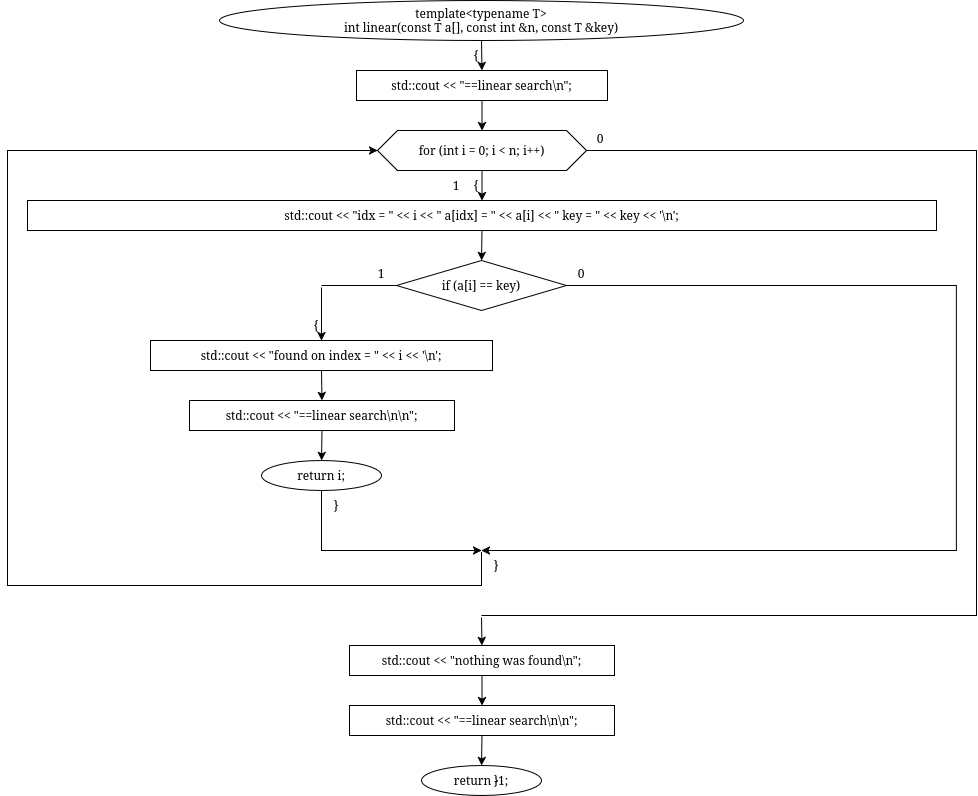

The diagram above was exported from draw.io. Its source (the exported page's mxGraphModel, read from the mxfile embedded in the PNG):
<mxGraphModel dx="1395" dy="-262" grid="1" gridSize="10" guides="1" tooltips="1" connect="1" arrows="1" fold="1" page="1" pageScale="1" pageWidth="850" pageHeight="1100" math="0" shadow="0">
  <root>
    <mxCell id="0" />
    <mxCell id="1" parent="0" />
    <mxCell id="E2_4f4PZEsRQgXY-mcgo-301" parent="1" style="ellipse;whiteSpace=wrap;html=1;" value="&lt;div&gt;template&amp;lt;typename T&amp;gt;&lt;/div&gt;&lt;div&gt;int linear(const T a[], const int &amp;amp;n, const T &amp;amp;key)&lt;/div&gt;" vertex="1">
      <mxGeometry height="40" width="524" x="508" y="1560" as="geometry" />
    </mxCell>
    <mxCell id="E2_4f4PZEsRQgXY-mcgo-302" parent="1" style="text;html=1;whiteSpace=wrap;strokeColor=none;fillColor=none;align=center;verticalAlign=middle;rounded=0;" value="{" vertex="1">
      <mxGeometry height="16" width="20" x="755" y="1607" as="geometry" />
    </mxCell>
    <mxCell id="E2_4f4PZEsRQgXY-mcgo-303" parent="1" style="rounded=0;whiteSpace=wrap;html=1;" value="std::cout &lt;&lt; &quot;==linear search\n&quot;;" vertex="1">
      <mxGeometry height="30" width="251" x="645" y="1630" as="geometry" />
    </mxCell>
    <mxCell id="E2_4f4PZEsRQgXY-mcgo-304" parent="1" style="shape=hexagon;perimeter=hexagonPerimeter2;whiteSpace=wrap;html=1;fixedSize=1;" value="for (int i = 0; i &lt; n; i++)" vertex="1">
      <mxGeometry height="40" width="209" x="666" y="1690" as="geometry" />
    </mxCell>
    <mxCell id="E2_4f4PZEsRQgXY-mcgo-305" parent="1" style="text;html=1;whiteSpace=wrap;strokeColor=none;fillColor=none;align=center;verticalAlign=middle;rounded=0;" value="{" vertex="1">
      <mxGeometry height="16" width="20" x="755" y="1737" as="geometry" />
    </mxCell>
    <mxCell id="E2_4f4PZEsRQgXY-mcgo-306" parent="1" style="text;html=1;whiteSpace=wrap;strokeColor=none;fillColor=none;align=center;verticalAlign=middle;rounded=0;" value="1" vertex="1">
      <mxGeometry height="16" width="20" x="735" y="1737" as="geometry" />
    </mxCell>
    <mxCell id="E2_4f4PZEsRQgXY-mcgo-307" parent="1" style="text;html=1;whiteSpace=wrap;strokeColor=none;fillColor=none;align=center;verticalAlign=middle;rounded=0;" value="0" vertex="1">
      <mxGeometry height="16" width="20" x="879" y="1690" as="geometry" />
    </mxCell>
    <mxCell id="E2_4f4PZEsRQgXY-mcgo-308" parent="1" style="rounded=0;whiteSpace=wrap;html=1;" value="std::cout &lt;&lt; &quot;idx = &quot; &lt;&lt; i                 &lt;&lt; &quot; a[idx] = &quot; &lt;&lt; a[i]                 &lt;&lt; &quot; key = &quot; &lt;&lt; key                 &lt;&lt; '\n';" vertex="1">
      <mxGeometry height="30" width="909" x="316" y="1760" as="geometry" />
    </mxCell>
    <mxCell id="E2_4f4PZEsRQgXY-mcgo-309" parent="1" style="rhombus;whiteSpace=wrap;html=1;" value="if (a[i] == key)" vertex="1">
      <mxGeometry height="50" width="170" x="685" y="1820" as="geometry" />
    </mxCell>
    <mxCell id="E2_4f4PZEsRQgXY-mcgo-310" parent="1" style="text;html=1;whiteSpace=wrap;strokeColor=none;fillColor=none;align=center;verticalAlign=middle;rounded=0;" value="1" vertex="1">
      <mxGeometry height="16" width="20" x="660" y="1825" as="geometry" />
    </mxCell>
    <mxCell id="E2_4f4PZEsRQgXY-mcgo-311" parent="1" style="text;html=1;whiteSpace=wrap;strokeColor=none;fillColor=none;align=center;verticalAlign=middle;rounded=0;" value="0" vertex="1">
      <mxGeometry height="16" width="20" x="860" y="1825" as="geometry" />
    </mxCell>
    <mxCell id="E2_4f4PZEsRQgXY-mcgo-312" parent="1" style="text;html=1;whiteSpace=wrap;strokeColor=none;fillColor=none;align=center;verticalAlign=middle;rounded=0;" value="{" vertex="1">
      <mxGeometry height="16" width="20" x="595" y="1877" as="geometry" />
    </mxCell>
    <mxCell id="E2_4f4PZEsRQgXY-mcgo-313" parent="1" style="rounded=0;whiteSpace=wrap;html=1;fillColor=none;strokeColor=none;" value="" vertex="1">
      <mxGeometry height="2" width="2" x="609" y="1845" as="geometry" />
    </mxCell>
    <mxCell id="E2_4f4PZEsRQgXY-mcgo-314" parent="1" style="rounded=0;whiteSpace=wrap;html=1;" value="std::cout &lt;&lt; &quot;found on index = &quot; &lt;&lt; i &lt;&lt; '\n';" vertex="1">
      <mxGeometry height="30" width="342" x="439" y="1900" as="geometry" />
    </mxCell>
    <mxCell id="E2_4f4PZEsRQgXY-mcgo-315" parent="1" style="rounded=0;whiteSpace=wrap;html=1;" value="std::cout &lt;&lt; &quot;==linear search\n\n&quot;;" vertex="1">
      <mxGeometry height="30" width="265" x="478" y="1960" as="geometry" />
    </mxCell>
    <mxCell id="E2_4f4PZEsRQgXY-mcgo-316" parent="1" style="ellipse;whiteSpace=wrap;html=1;" value="return i;" vertex="1">
      <mxGeometry height="30" width="120" x="550" y="2020" as="geometry" />
    </mxCell>
    <mxCell id="E2_4f4PZEsRQgXY-mcgo-317" parent="1" style="text;html=1;whiteSpace=wrap;strokeColor=none;fillColor=none;align=center;verticalAlign=middle;rounded=0;" value="}" vertex="1">
      <mxGeometry height="16" width="20" x="615" y="2057" as="geometry" />
    </mxCell>
    <mxCell id="E2_4f4PZEsRQgXY-mcgo-318" parent="1" style="rounded=0;whiteSpace=wrap;html=1;fillColor=none;strokeColor=none;" value="" vertex="1">
      <mxGeometry height="2" width="2" x="769" y="2110" as="geometry" />
    </mxCell>
    <mxCell id="E2_4f4PZEsRQgXY-mcgo-319" parent="1" style="text;html=1;whiteSpace=wrap;strokeColor=none;fillColor=none;align=center;verticalAlign=middle;rounded=0;" value="}" vertex="1">
      <mxGeometry height="16" width="20" x="775" y="2117" as="geometry" />
    </mxCell>
    <mxCell id="E2_4f4PZEsRQgXY-mcgo-320" parent="1" style="rounded=0;whiteSpace=wrap;html=1;fillColor=none;strokeColor=none;" value="" vertex="1">
      <mxGeometry height="2" width="2" x="769" y="2175" as="geometry" />
    </mxCell>
    <mxCell id="E2_4f4PZEsRQgXY-mcgo-321" parent="1" style="rounded=0;whiteSpace=wrap;html=1;" value="std::cout &lt;&lt; &quot;nothing was found\n&quot;;" vertex="1">
      <mxGeometry height="30" width="265" x="638" y="2205" as="geometry" />
    </mxCell>
    <mxCell id="E2_4f4PZEsRQgXY-mcgo-322" parent="1" style="rounded=0;whiteSpace=wrap;html=1;" value="std::cout &lt;&lt; &quot;==linear search\n\n&quot;;" vertex="1">
      <mxGeometry height="30" width="265" x="638" y="2265" as="geometry" />
    </mxCell>
    <mxCell id="E2_4f4PZEsRQgXY-mcgo-323" parent="1" style="ellipse;whiteSpace=wrap;html=1;" value="return -1;" vertex="1">
      <mxGeometry height="30" width="120" x="710" y="2325" as="geometry" />
    </mxCell>
    <mxCell id="E2_4f4PZEsRQgXY-mcgo-324" parent="1" style="text;html=1;whiteSpace=wrap;strokeColor=none;fillColor=none;align=center;verticalAlign=middle;rounded=0;" value="}" vertex="1">
      <mxGeometry height="16" width="20" x="775" y="2332" as="geometry" />
    </mxCell>
    <mxCell id="E2_4f4PZEsRQgXY-mcgo-325" edge="1" parent="1" source="E2_4f4PZEsRQgXY-mcgo-301" style="endArrow=classic;html=1;rounded=0;exitX=0.5;exitY=1;exitDx=0;exitDy=0;entryX=0.5;entryY=0;entryDx=0;entryDy=0;" target="E2_4f4PZEsRQgXY-mcgo-303" value="">
      <mxGeometry relative="1" as="geometry" />
    </mxCell>
    <mxCell id="E2_4f4PZEsRQgXY-mcgo-326" edge="1" parent="1" source="E2_4f4PZEsRQgXY-mcgo-303" style="endArrow=classic;html=1;rounded=0;exitX=0.5;exitY=1;exitDx=0;exitDy=0;entryX=0.5;entryY=0;entryDx=0;entryDy=0;" target="E2_4f4PZEsRQgXY-mcgo-304" value="">
      <mxGeometry relative="1" as="geometry" />
    </mxCell>
    <mxCell id="E2_4f4PZEsRQgXY-mcgo-327" edge="1" parent="1" source="E2_4f4PZEsRQgXY-mcgo-304" style="endArrow=classic;html=1;rounded=0;exitX=0.5;exitY=1;exitDx=0;exitDy=0;entryX=0.5;entryY=0;entryDx=0;entryDy=0;" target="E2_4f4PZEsRQgXY-mcgo-308" value="">
      <mxGeometry relative="1" as="geometry" />
    </mxCell>
    <mxCell id="E2_4f4PZEsRQgXY-mcgo-328" edge="1" parent="1" source="E2_4f4PZEsRQgXY-mcgo-308" style="endArrow=classic;html=1;rounded=0;exitX=0.5;exitY=1;exitDx=0;exitDy=0;entryX=0.5;entryY=0;entryDx=0;entryDy=0;" target="E2_4f4PZEsRQgXY-mcgo-309" value="">
      <mxGeometry relative="1" as="geometry" />
    </mxCell>
    <mxCell id="E2_4f4PZEsRQgXY-mcgo-329" edge="1" parent="1" source="E2_4f4PZEsRQgXY-mcgo-309" style="endArrow=none;html=1;rounded=0;exitX=0;exitY=0.5;exitDx=0;exitDy=0;entryX=0.5;entryY=0;entryDx=0;entryDy=0;" target="E2_4f4PZEsRQgXY-mcgo-313" value="">
      <mxGeometry relative="1" as="geometry">
        <Array as="points">
          <mxPoint x="685" y="1845" />
          <mxPoint x="610" y="1845" />
        </Array>
      </mxGeometry>
    </mxCell>
    <mxCell id="E2_4f4PZEsRQgXY-mcgo-330" edge="1" parent="1" source="E2_4f4PZEsRQgXY-mcgo-313" style="endArrow=classic;html=1;rounded=0;exitX=0.5;exitY=1;exitDx=0;exitDy=0;entryX=0.5;entryY=0;entryDx=0;entryDy=0;" target="E2_4f4PZEsRQgXY-mcgo-314" value="">
      <mxGeometry relative="1" as="geometry" />
    </mxCell>
    <mxCell id="E2_4f4PZEsRQgXY-mcgo-331" edge="1" parent="1" source="E2_4f4PZEsRQgXY-mcgo-314" style="endArrow=classic;html=1;rounded=0;exitX=0.5;exitY=1;exitDx=0;exitDy=0;entryX=0.5;entryY=0;entryDx=0;entryDy=0;" target="E2_4f4PZEsRQgXY-mcgo-315" value="">
      <mxGeometry relative="1" as="geometry" />
    </mxCell>
    <mxCell id="E2_4f4PZEsRQgXY-mcgo-332" edge="1" parent="1" source="E2_4f4PZEsRQgXY-mcgo-315" style="endArrow=classic;html=1;rounded=0;exitX=0.5;exitY=1;exitDx=0;exitDy=0;entryX=0.5;entryY=0;entryDx=0;entryDy=0;" target="E2_4f4PZEsRQgXY-mcgo-316" value="">
      <mxGeometry relative="1" as="geometry" />
    </mxCell>
    <mxCell id="E2_4f4PZEsRQgXY-mcgo-333" edge="1" parent="1" source="E2_4f4PZEsRQgXY-mcgo-316" style="endArrow=classic;html=1;rounded=0;exitX=0.5;exitY=1;exitDx=0;exitDy=0;entryX=0.5;entryY=0;entryDx=0;entryDy=0;" target="E2_4f4PZEsRQgXY-mcgo-318" value="">
      <mxGeometry relative="1" as="geometry">
        <Array as="points">
          <mxPoint x="610" y="2080" />
          <mxPoint x="610" y="2110" />
          <mxPoint x="770" y="2110" />
        </Array>
      </mxGeometry>
    </mxCell>
    <mxCell id="E2_4f4PZEsRQgXY-mcgo-334" edge="1" parent="1" source="E2_4f4PZEsRQgXY-mcgo-309" style="endArrow=classic;html=1;rounded=0;exitX=1;exitY=0.5;exitDx=0;exitDy=0;entryX=0.5;entryY=0;entryDx=0;entryDy=0;" target="E2_4f4PZEsRQgXY-mcgo-318" value="">
      <mxGeometry relative="1" as="geometry">
        <Array as="points">
          <mxPoint x="1245" y="1845" />
          <mxPoint x="1245" y="2110" />
          <mxPoint x="770" y="2110" />
        </Array>
      </mxGeometry>
    </mxCell>
    <mxCell id="E2_4f4PZEsRQgXY-mcgo-335" edge="1" parent="1" source="E2_4f4PZEsRQgXY-mcgo-318" style="endArrow=classic;html=1;rounded=0;exitX=0.5;exitY=1;exitDx=0;exitDy=0;entryX=0;entryY=0.5;entryDx=0;entryDy=0;" target="E2_4f4PZEsRQgXY-mcgo-304" value="">
      <mxGeometry relative="1" as="geometry">
        <Array as="points">
          <mxPoint x="770" y="2145" />
          <mxPoint x="296" y="2145" />
          <mxPoint x="296" y="1710" />
        </Array>
      </mxGeometry>
    </mxCell>
    <mxCell id="E2_4f4PZEsRQgXY-mcgo-336" edge="1" parent="1" source="E2_4f4PZEsRQgXY-mcgo-304" style="endArrow=none;html=1;rounded=0;exitX=1;exitY=0.5;exitDx=0;exitDy=0;entryX=0.5;entryY=0;entryDx=0;entryDy=0;" target="E2_4f4PZEsRQgXY-mcgo-320" value="">
      <mxGeometry relative="1" as="geometry">
        <Array as="points">
          <mxPoint x="1265" y="1710" />
          <mxPoint x="1265" y="2175" />
          <mxPoint x="770" y="2175" />
        </Array>
      </mxGeometry>
    </mxCell>
    <mxCell id="E2_4f4PZEsRQgXY-mcgo-337" edge="1" parent="1" source="E2_4f4PZEsRQgXY-mcgo-320" style="endArrow=classic;html=1;rounded=0;exitX=0.5;exitY=1;exitDx=0;exitDy=0;entryX=0.5;entryY=0;entryDx=0;entryDy=0;" target="E2_4f4PZEsRQgXY-mcgo-321" value="">
      <mxGeometry relative="1" as="geometry" />
    </mxCell>
    <mxCell id="E2_4f4PZEsRQgXY-mcgo-338" edge="1" parent="1" source="E2_4f4PZEsRQgXY-mcgo-321" style="endArrow=classic;html=1;rounded=0;exitX=0.5;exitY=1;exitDx=0;exitDy=0;entryX=0.5;entryY=0;entryDx=0;entryDy=0;" target="E2_4f4PZEsRQgXY-mcgo-322" value="">
      <mxGeometry relative="1" as="geometry" />
    </mxCell>
    <mxCell id="E2_4f4PZEsRQgXY-mcgo-339" edge="1" parent="1" source="E2_4f4PZEsRQgXY-mcgo-322" style="endArrow=classic;html=1;rounded=0;exitX=0.5;exitY=1;exitDx=0;exitDy=0;entryX=0.5;entryY=0;entryDx=0;entryDy=0;" target="E2_4f4PZEsRQgXY-mcgo-323" value="">
      <mxGeometry relative="1" as="geometry" />
    </mxCell>
  </root>
</mxGraphModel>